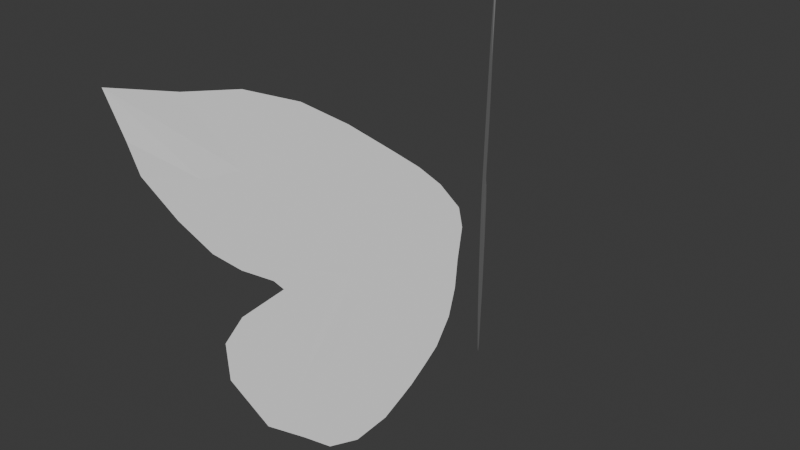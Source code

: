 # Source: Alas.blend  (saved by Blender 4.1.24; exported with 4.5.12 LTS)
import bpy
from mathutils import Matrix  # noqa: F401  (used for matrix-valued properties, if any)

bpy.ops.wm.read_factory_settings(use_empty=True)
scene = bpy.context.scene
scene.name = 'Scene'

# ---- collections
col_collection = bpy.data.collections.new('Collection'); scene.collection.children.link(col_collection)

# ---- world
world_world = bpy.data.worlds.new('World'); scene.world = world_world
world_world.use_nodes = True; world_world.node_tree.nodes.clear()
_N = world_world.node_tree.nodes; _L = world_world.node_tree.links
n0 = _N.new('ShaderNodeOutputWorld'); n0.name = 'World Output'; n0.location = (300, 300)
n1 = _N.new('ShaderNodeBackground'); n1.name = 'Background'; n1.location = (10, 300)
n1.inputs[0].default_value = (0.05088, 0.05088, 0.05088, 1.0)
_L.new(n1.outputs[0], n0.inputs[0])
n0.is_active_output = True
world_world.color = (0.05088, 0.05088, 0.05088)
world_world.use_sun_shadow = False
world_world.sun_shadow_jitter_overblur = 0.0

# ---- meshes
me_plane = bpy.data.meshes.new('Plane')
me_plane.from_pydata([(-1.32, -0.7879, -0.7411), (0.2059, -0.3961, -0.4489), (-0.8228, 0.7858, 0.4444), (0.7506, 0.6339, 0.3297), (-1.479, 0.06654, -0.09919), (-0.3413, -0.281, -0.3618), (1.197, 0.1503, -0.03588), (-0.01969, 0.88, 0.5156), (-0.3019, 0.2917, 0.07097), (-1.604, -0.5104, -0.5352), (-0.1629, -0.06629, -0.1996), (1.007, 0.4811, 0.2142), (-0.4869, 0.9114, 0.5394), (-1.085, 0.5387, 0.2577), (-0.7494, -0.5794, -0.5874), (0.9409, -0.1962, -0.2978), (0.4475, 0.7805, 0.4405), (1.49e-08, 0.5492, 0.2656), (-0.315, -0.03915, -0.1791), (-0.756, 0.2184, 0.01557), (0.5, 0.1503, -0.03588), (-0.1038, 0.1965, -0.000992), (-0.7494, -0.1124, -0.2345), (-0.5, 0.5492, 0.2656), (0.395, 0.455, 0.1944), (-1.663, -0.8572, -0.8195), (0.01495, -0.2967, -0.3737), (0.8491, 0.5759, 0.2858), (-0.6384, 0.8905, 0.5236), (-1.302, 0.3026, 0.07925), (-0.4863, -0.4223, -0.4687), (1.085, 0.008461, -0.1431), (0.2106, 0.8486, 0.4919), (4.47e-08, 0.7486, 0.4163), (-0.3019, 0.1184, -0.05998), (-1.032, 0.1346, -0.04775), (-0.01252, 0.3336, 0.1026), (-1.591, -0.2167, -0.3132), (-0.2357, -0.1186, -0.2392), (1.171, 0.3131, 0.08716), (-0.2369, 0.8905, 0.5236), (-0.9606, 0.6701, 0.357), (-1.078, -0.7365, -0.7061), (0.5078, -0.3852, -0.4406), (0.5925, 0.7125, 0.389), (-0.2363, 0.3969, 0.1505), (-0.3347, -0.1496, -0.2625), (-0.4731, 0.2131, 0.01161), (0.9403, 0.1084, -0.06753), (-0.06226, 0.2577, 0.0472), (-0.1366, 0.07556, -0.09237), (-0.2225, 0.2069, 0.006922), (0.75, -0.2486, -0.3374), (-0.7428, 0.04511, -0.1154), (-0.7428, -0.3328, -0.401), (-1.052, -0.2433, -0.3334), (-0.4928, -0.1282, -0.2463), (-0.5, 0.7486, 0.4163), (-0.7428, 0.4021, 0.1544), (-0.75, 0.5492, 0.2656), (-0.25, 0.5492, 0.2656), (0.4081, 0.5706, 0.2818), (0.3228, 0.3079, 0.08321), (0.25, 0.5492, 0.2656), (0.6647, 0.4026, 0.1548), (0.8944, 0.2922, 0.07133), (0.09249, 0.4388, 0.1821), (0.25, 0.7486, 0.4163), (-0.4797, 0.3916, 0.1465), (-1.019, 0.3183, 0.09112), (-0.75, 0.7486, 0.4163), (-0.4928, -0.2648, -0.3496), (-1.019, -0.448, -0.4881), (-1.039, -0.02819, -0.1708), (0.3234, -0.2648, -0.3496), (-0.2291, 0.04414, -0.1161), (-0.2241, 0.2815, 0.06271), (0.75, -0.04913, -0.1866), (-0.4797, 0.03988, -0.1193), (-0.25, 0.7486, 0.4163), (0.5465, 0.5235, 0.2462), (-1.403, 2.968, -0.6882), (0.2059, 2.551, -0.4146), (-0.8228, 1.32, 0.4086), (0.7506, 1.478, 0.3029), (-1.479, 2.069, -0.09231), (-0.3413, 2.431, -0.3343), (1.229, 1.982, -0.03396), (0.01677, 1.202, 0.4869), (-0.3019, 1.834, 0.0645), (-1.631, 2.663, -0.4969), (-0.1629, 2.208, -0.1848), (1.007, 1.637, 0.1965), (-0.496, 1.147, 0.524), (-1.085, 1.577, 0.2366), (-0.7494, 2.742, -0.5422), (0.9592, 2.351, -0.2804), (0.4475, 1.325, 0.405), (1.49e-08, 1.566, 0.2439), (-0.315, 2.179, -0.1659), (-0.756, 1.911, 0.01345), (0.5, 1.982, -0.03396), (-0.1038, 1.934, -0.001815), (-0.7494, 2.256, -0.217), (-0.5, 1.566, 0.2439), (0.395, 1.664, 0.1782), (-1.663, 2.999, -0.7251), (0.01495, 2.448, -0.3453), (0.8491, 1.538, 0.2624), (-0.6339, 1.191, 0.4942), (-1.302, 1.823, 0.07213), (-0.4863, 2.579, -0.4328), (1.108, 2.152, -0.148), (0.2106, 1.254, 0.4524), (2.98e-08, 1.358, 0.3828), (-0.3019, 2.015, -0.05618), (-1.032, 1.998, -0.0449), (-0.01252, 1.791, 0.09367), (-1.591, 2.364, -0.2896), (-0.2357, 2.262, -0.2213), (1.171, 1.812, 0.07942), (-0.2369, 1.172, 0.5069), (-0.9606, 1.44, 0.3281), (-1.078, 2.906, -0.6516), (0.5898, 2.54, -0.4069), (0.5925, 1.396, 0.3576), (-0.2363, 1.725, 0.1378), (-0.3347, 2.294, -0.2428), (-0.4731, 1.916, 0.009799), (0.9403, 2.025, -0.06313), (-0.06226, 1.868, 0.04021), (-0.1366, 2.06, -0.08603), (-0.2225, 1.923, 0.005478), (0.75, 2.397, -0.3118), (-0.7428, 2.091, -0.1072), (-0.7428, 2.485, -0.3705), (-1.052, 2.392, -0.3081), (-0.4928, 2.272, -0.2279), (-0.5, 1.358, 0.3828), (-0.7428, 1.719, 0.1414), (-0.75, 1.566, 0.2439), (-0.25, 1.566, 0.2439), (0.4081, 1.544, 0.2588), (0.3228, 1.818, 0.07578), (0.25, 1.566, 0.2439), (0.6647, 1.719, 0.1418), (0.8944, 1.834, 0.06484), (0.09249, 1.681, 0.1669), (0.25, 1.358, 0.3828), (-0.4797, 1.73, 0.1341), (-1.019, 1.807, 0.08307), (-0.75, 1.358, 0.3828), (-0.4928, 2.414, -0.3231), (-1.019, 2.605, -0.4507), (-1.039, 2.168, -0.1583), (0.3234, 2.414, -0.3231), (-0.2291, 2.092, -0.1079), (-0.2241, 1.846, 0.05758), (0.75, 2.19, -0.1729), (-0.4797, 2.097, -0.1109), (-0.25, 1.358, 0.3828), (0.5465, 1.593, 0.226)], [], [(80, 27, 3, 44), (79, 33, 7, 40), (78, 34, 8, 47), (77, 31, 6, 48), (76, 49, 20, 36), (75, 50, 21, 51), (74, 43, 15, 52), (73, 53, 19, 35), (72, 54, 22, 55), (71, 46, 18, 56), (70, 57, 12, 28), (69, 58, 23, 59), (68, 45, 17, 60), (67, 61, 16, 32), (66, 62, 24, 63), (65, 39, 11, 64), (62, 65, 64, 24), (20, 48, 65, 62), (48, 6, 39, 65), (45, 66, 63, 17), (8, 36, 66, 45), (36, 20, 62, 66), (33, 67, 32, 7), (17, 63, 67, 33), (63, 24, 61, 67), (58, 68, 60, 23), (19, 47, 68, 58), (47, 8, 45, 68), (29, 69, 59, 13), (4, 35, 69, 29), (35, 19, 58, 69), (41, 70, 28, 2), (13, 59, 70, 41), (59, 23, 57, 70), (54, 71, 56, 22), (14, 30, 71, 54), (30, 5, 46, 71), (25, 72, 55, 9), (0, 42, 72, 25), (42, 14, 54, 72), (37, 73, 35, 4), (9, 55, 73, 37), (55, 22, 53, 73), (50, 74, 52, 21), (10, 26, 74, 50), (26, 1, 43, 74), (46, 75, 51, 18), (5, 38, 75, 46), (38, 10, 50, 75), (34, 76, 36, 8), (18, 51, 76, 34), (51, 21, 49, 76), (49, 77, 48, 20), (21, 52, 77, 49), (52, 15, 31, 77), (53, 78, 47, 19), (22, 56, 78, 53), (56, 18, 34, 78), (57, 79, 40, 12), (23, 60, 79, 57), (60, 17, 33, 79), (61, 80, 44, 16), (24, 64, 80, 61), (64, 11, 27, 80), (161, 108, 84, 125), (160, 114, 88, 121), (159, 115, 89, 128), (158, 112, 87, 129), (157, 130, 101, 117), (156, 131, 102, 132), (155, 124, 96, 133), (154, 134, 100, 116), (153, 135, 103, 136), (152, 127, 99, 137), (151, 138, 93, 109), (150, 139, 104, 140), (149, 126, 98, 141), (148, 142, 97, 113), (147, 143, 105, 144), (146, 120, 92, 145), (143, 146, 145, 105), (101, 129, 146, 143), (129, 87, 120, 146), (126, 147, 144, 98), (89, 117, 147, 126), (117, 101, 143, 147), (114, 148, 113, 88), (98, 144, 148, 114), (144, 105, 142, 148), (139, 149, 141, 104), (100, 128, 149, 139), (128, 89, 126, 149), (110, 150, 140, 94), (85, 116, 150, 110), (116, 100, 139, 150), (122, 151, 109, 83), (94, 140, 151, 122), (140, 104, 138, 151), (135, 152, 137, 103), (95, 111, 152, 135), (111, 86, 127, 152), (106, 153, 136, 90), (81, 123, 153, 106), (123, 95, 135, 153), (118, 154, 116, 85), (90, 136, 154, 118), (136, 103, 134, 154), (131, 155, 133, 102), (91, 107, 155, 131), (107, 82, 124, 155), (127, 156, 132, 99), (86, 119, 156, 127), (119, 91, 131, 156), (115, 157, 117, 89), (99, 132, 157, 115), (132, 102, 130, 157), (130, 158, 129, 101), (102, 133, 158, 130), (133, 96, 112, 158), (134, 159, 128, 100), (103, 137, 159, 134), (137, 99, 115, 159), (138, 160, 121, 93), (104, 141, 160, 138), (141, 98, 114, 160), (142, 161, 125, 97), (105, 145, 161, 142), (145, 92, 108, 161)])
_uv = me_plane.uv_layers.new(name='UVMap')
_uv.uv.foreach_set('vector', [0.875, 0.875, 1.0, 0.875, 1.0, 1.0, 0.875, 1.0, 0.375, 0.875, 0.5, 0.875, 0.5, 1.0, 0.375, 1.0, 0.375, 0.375, 0.5, 0.375, 0.5, 0.5, 0.375, 0.5, 0.875, 0.375, 1.0, 0.375, 1.0, 0.5, 0.875, 0.5, 0.625, 0.375, 0.75, 0.375, 0.75, 0.5, 0.625, 0.5, 0.625, 0.125, 0.75, 0.125, 0.75, 0.25, 0.625, 0.25, 0.875, 0.125, 1.0, 0.125, 1.0, 0.25, 0.875, 0.25, 0.125, 0.375, 0.25, 0.375, 0.25, 0.5, 0.125, 0.5, 0.125, 0.125, 0.25, 0.125, 0.25, 0.25, 0.125, 0.25, 0.375, 0.125, 0.5, 0.125, 0.5, 0.25, 0.375, 0.25, 0.125, 0.875, 0.25, 0.875, 0.25, 1.0, 0.125, 1.0, 0.125, 0.625, 0.25, 0.625, 0.25, 0.75, 0.125, 0.75, 0.375, 0.625, 0.5, 0.625, 0.5, 0.75, 0.375, 0.75, 0.625, 0.875, 0.75, 0.875, 0.75, 1.0, 0.625, 1.0, 0.625, 0.625, 0.75, 0.625, 0.75, 0.75, 0.625, 0.75, 0.875, 0.625, 1.0, 0.625, 1.0, 0.75, 0.875, 0.75, 0.75, 0.625, 0.875, 0.625, 0.875, 0.75, 0.75, 0.75, 0.75, 0.5, 0.875, 0.5, 0.875, 0.625, 0.75, 0.625, 0.875, 0.5, 1.0, 0.5, 1.0, 0.625, 0.875, 0.625, 0.5, 0.625, 0.625, 0.625, 0.625, 0.75, 0.5, 0.75, 0.5, 0.5, 0.625, 0.5, 0.625, 0.625, 0.5, 0.625, 0.625, 0.5, 0.75, 0.5, 0.75, 0.625, 0.625, 0.625, 0.5, 0.875, 0.625, 0.875, 0.625, 1.0, 0.5, 1.0, 0.5, 0.75, 0.625, 0.75, 0.625, 0.875, 0.5, 0.875, 0.625, 0.75, 0.75, 0.75, 0.75, 0.875, 0.625, 0.875, 0.25, 0.625, 0.375, 0.625, 0.375, 0.75, 0.25, 0.75, 0.25, 0.5, 0.375, 0.5, 0.375, 0.625, 0.25, 0.625, 0.375, 0.5, 0.5, 0.5, 0.5, 0.625, 0.375, 0.625, 0.0, 0.625, 0.125, 0.625, 0.125, 0.75, 0.0, 0.75, 0.0, 0.5, 0.125, 0.5, 0.125, 0.625, 0.0, 0.625, 0.125, 0.5, 0.25, 0.5, 0.25, 0.625, 0.125, 0.625, 0.0, 0.875, 0.125, 0.875, 0.125, 1.0, 0.0, 1.0, 0.0, 0.75, 0.125, 0.75, 0.125, 0.875, 0.0, 0.875, 0.125, 0.75, 0.25, 0.75, 0.25, 0.875, 0.125, 0.875, 0.25, 0.125, 0.375, 0.125, 0.375, 0.25, 0.25, 0.25, 0.25, 0.0, 0.375, 0.0, 0.375, 0.125, 0.25, 0.125, 0.375, 0.0, 0.5, 0.0, 0.5, 0.125, 0.375, 0.125, 0.0, 0.125, 0.125, 0.125, 0.125, 0.25, 0.0, 0.25, 0.0, 0.0, 0.125, 0.0, 0.125, 0.125, 0.0, 0.125, 0.125, 0.0, 0.25, 0.0, 0.25, 0.125, 0.125, 0.125, 0.0, 0.375, 0.125, 0.375, 0.125, 0.5, 0.0, 0.5, 0.0, 0.25, 0.125, 0.25, 0.125, 0.375, 0.0, 0.375, 0.125, 0.25, 0.25, 0.25, 0.25, 0.375, 0.125, 0.375, 0.75, 0.125, 0.875, 0.125, 0.875, 0.25, 0.75, 0.25, 0.75, 0.0, 0.875, 0.0, 0.875, 0.125, 0.75, 0.125, 0.875, 0.0, 1.0, 0.0, 1.0, 0.125, 0.875, 0.125, 0.5, 0.125, 0.625, 0.125, 0.625, 0.25, 0.5, 0.25, 0.5, 0.0, 0.625, 0.0, 0.625, 0.125, 0.5, 0.125, 0.625, 0.0, 0.75, 0.0, 0.75, 0.125, 0.625, 0.125, 0.5, 0.375, 0.625, 0.375, 0.625, 0.5, 0.5, 0.5, 0.5, 0.25, 0.625, 0.25, 0.625, 0.375, 0.5, 0.375, 0.625, 0.25, 0.75, 0.25, 0.75, 0.375, 0.625, 0.375, 0.75, 0.375, 0.875, 0.375, 0.875, 0.5, 0.75, 0.5, 0.75, 0.25, 0.875, 0.25, 0.875, 0.375, 0.75, 0.375, 0.875, 0.25, 1.0, 0.25, 1.0, 0.375, 0.875, 0.375, 0.25, 0.375, 0.375, 0.375, 0.375, 0.5, 0.25, 0.5, 0.25, 0.25, 0.375, 0.25, 0.375, 0.375, 0.25, 0.375, 0.375, 0.25, 0.5, 0.25, 0.5, 0.375, 0.375, 0.375, 0.25, 0.875, 0.375, 0.875, 0.375, 1.0, 0.25, 1.0, 0.25, 0.75, 0.375, 0.75, 0.375, 0.875, 0.25, 0.875, 0.375, 0.75, 0.5, 0.75, 0.5, 0.875, 0.375, 0.875, 0.75, 0.875, 0.875, 0.875, 0.875, 1.0, 0.75, 1.0, 0.75, 0.75, 0.875, 0.75, 0.875, 0.875, 0.75, 0.875, 0.875, 0.75, 1.0, 0.75, 1.0, 0.875, 0.875, 0.875, 0.6148, 1.737, 1.482, 2.302, 1.152, 2.495, 0.7937, 2.129, 0.3107, 2.099, 0.6974, 2.505, 0.5953, 2.484, 0.3543, 2.292, 0.3854, 1.452, 0.194, 1.806, 0.2877, 1.897, 0.1929, 1.853, 0.004648, 1.819, 0.2419, 1.876, 0.8389, 1.703, 1.019, 1.547, -1.563, 4.07, -1.639, 2.449, 1.012, 1.643, 0.06934, 2.494, 0.4152, 1.795, 0.4925, 1.467, 0.3664, 2.895, 0.2629, 2.888, 0.5694, 1.05, -1.384, 1.166, 0.7069, 1.252, 0.7196, 1.397, 0.02745, 1.297, 0.2656, 1.452, 0.2007, 1.538, -0.1052, 1.443, 0.1839, 0.9697, 0.2641, 1.153, 0.2171, 1.285, 0.1067, 1.02, 0.3559, 1.346, 0.3991, 1.731, 0.4118, 1.444, 0.331, 1.391, -1.518, 3.485, -0.124, 2.122, 0.02561, 2.239, -0.4397, 2.45, -0.5332, 1.461, -0.9747, 1.884, 0.25, 1.685, -0.00265, 1.809, -0.7178, 1.812, -0.6554, 1.848, 0.5, 1.685, 0.375, 1.685, 0.6479, 2.138, 0.7464, 2.07, 0.6582, 2.099, 0.7613, 2.498, -0.4576, 2.222, 0.1731, 1.569, 0.7, 1.893, 0.5996, 1.791, 1.573, 1.718, 1.347, 1.683, 1.665, 1.936, 1.461, 2.122, 0.1731, 1.569, 1.573, 1.718, 1.461, 2.122, 0.7, 1.893, 1.012, 1.643, 1.019, 1.547, 1.573, 1.718, 0.1731, 1.569, 1.019, 1.547, 0.8389, 1.703, 1.347, 1.683, 1.573, 1.718, -0.6554, 1.848, -0.4576, 2.222, 0.5996, 1.791, 0.5, 1.685, 0.2877, 1.897, 0.06934, 2.494, -0.4576, 2.222, -0.6554, 1.848, 0.06934, 2.494, 1.012, 1.643, 0.1731, 1.569, -0.4576, 2.222, 0.6974, 2.505, 0.6479, 2.138, 0.7613, 2.498, 0.5953, 2.484, 0.5, 1.685, 0.5996, 1.791, 0.6479, 2.138, 0.6974, 2.505, 0.5996, 1.791, 0.7, 1.893, 0.7464, 2.07, 0.6479, 2.138, -0.9747, 1.884, -0.7178, 1.812, 0.375, 1.685, 0.25, 1.685, 0.2007, 1.538, 0.1929, 1.853, -0.7178, 1.812, -0.9747, 1.884, 0.1929, 1.853, 0.2877, 1.897, -0.6554, 1.848, -0.7178, 1.812, -0.3512, 1.536, -0.5332, 1.461, -0.00265, 1.809, -0.5556, 1.695, -0.1471, 1.419, -0.1052, 1.443, -0.5332, 1.461, -0.3512, 1.536, -0.1052, 1.443, 0.2007, 1.538, -0.9747, 1.884, -0.5332, 1.461, -0.4316, 2.24, -1.518, 3.485, -0.4397, 2.45, -1.644, 3.612, -0.5556, 1.695, -0.00265, 1.809, -1.518, 3.485, -0.4316, 2.24, -0.00265, 1.809, 0.25, 1.685, -0.124, 2.122, -1.518, 3.485, 0.2641, 1.153, 0.3559, 1.346, 0.331, 1.391, 0.2171, 1.285, 0.178, 0.7415, 0.3754, 1.29, 0.3559, 1.346, 0.2641, 1.153, 0.3754, 1.29, 0.4948, 1.307, 0.3991, 1.731, 0.3559, 1.346, 0.05872, 0.9373, 0.1839, 0.9697, 0.1067, 1.02, 0.03219, 1.042, 0.1155, 0.9136, 0.1981, 0.872, 0.1839, 0.9697, 0.05872, 0.9373, 0.1981, 0.872, 0.178, 0.7415, 0.2641, 1.153, 0.1839, 0.9697, -0.04604, 1.175, 0.02745, 1.297, -0.1052, 1.443, -0.1471, 1.419, 0.03219, 1.042, 0.1067, 1.02, 0.02745, 1.297, -0.04604, 1.175, 0.1067, 1.02, 0.2171, 1.285, 0.2656, 1.452, 0.02745, 1.297, 0.4925, 1.467, 0.5694, 1.05, 0.7196, 1.397, 0.3664, 2.895, 0.483, 1.303, 0.4692, 0.7967, 0.5694, 1.05, 0.4925, 1.467, 0.4692, 0.7967, -0.5166, 0.9328, -1.384, 1.166, 0.5694, 1.05, 0.3991, 1.731, 0.4152, 1.795, 0.2629, 2.888, 0.4118, 1.444, 0.4948, 1.307, 0.5408, 1.355, 0.4152, 1.795, 0.3991, 1.731, 0.5408, 1.355, 0.483, 1.303, 0.4925, 1.467, 0.4152, 1.795, 0.194, 1.806, -1.563, 4.07, 0.06934, 2.494, 0.2877, 1.897, 0.4118, 1.444, 0.2629, 2.888, -1.563, 4.07, 0.194, 1.806, 0.2629, 2.888, 0.3664, 2.895, -1.639, 2.449, -1.563, 4.07, -1.639, 2.449, 0.004648, 1.819, 1.019, 1.547, 1.012, 1.643, 0.3664, 2.895, 0.7196, 1.397, 0.004648, 1.819, -1.639, 2.449, 0.7196, 1.397, 0.7069, 1.252, 0.2419, 1.876, 0.004648, 1.819, 0.2656, 1.452, 0.3854, 1.452, 0.1929, 1.853, 0.2007, 1.538, 0.2171, 1.285, 0.331, 1.391, 0.3854, 1.452, 0.2656, 1.452, 0.331, 1.391, 0.4118, 1.444, 0.194, 1.806, 0.3854, 1.452, -0.124, 2.122, 0.3107, 2.099, 0.3543, 2.292, 0.02561, 2.239, 0.25, 1.685, 0.375, 1.685, 0.3107, 2.099, -0.124, 2.122, 0.375, 1.685, 0.5, 1.685, 0.6974, 2.505, 0.3107, 2.099, 0.7464, 2.07, 0.6148, 1.737, 0.7937, 2.129, 0.6582, 2.099, 0.7, 1.893, 1.461, 2.122, 0.6148, 1.737, 0.7464, 2.07, 1.461, 2.122, 1.665, 1.936, 1.482, 2.302, 0.6148, 1.737])
me_plane.update()

# ---- objects
ob_empty = bpy.data.objects.new('Empty', None)
ob_plane = bpy.data.objects.new('Plane', me_plane)

# ---- transforms, parenting, visibility, modifiers, constraints
ob_empty.location = (0.0, 0.0, 0.0)
ob_empty.rotation_euler = (1.571, -0.0, 1.571)
ob_empty.empty_display_type = 'IMAGE'
ob_empty.empty_display_size = 5.0
ob_plane.location = (-2.915e-18, -0.7876, -0.01313)
ob_plane.rotation_euler = (-0.0, 1.571, 0.0)

# ---- collection membership
col_collection.objects.link(ob_empty)
col_collection.objects.link(ob_plane)

# ---- scene / render settings (as saved in the file)
scene.frame_start = 1; scene.frame_end = 250; scene.frame_set(1)
scene.render.engine = 'BLENDER_EEVEE_NEXT'
scene.cycles.sampling_pattern = 'TABULATED_SOBOL'
scene.eevee.ray_tracing_options.trace_max_roughness = 0.0
bpy.context.view_layer.update()

# ---- added for rendering (the .blend has no active camera and no usable light): camera, sun
cam_auto = bpy.data.cameras.new('AutoCamera')
cam_auto.lens = 50.0
cam_auto.sensor_width = 36.0
cam_auto.clip_end = 1000.0
ob_auto_camera = bpy.data.objects.new('AutoCamera', cam_auto)
scene.collection.objects.link(ob_auto_camera)
ob_auto_camera.location = (4.49359, -5.27707, 3.91112)
ob_auto_camera.rotation_euler = (1.09748, -7.21219e-08, 0.694738)
scene.camera = ob_auto_camera
light_auto_sun = bpy.data.lights.new('AutoSun', 'SUN')
light_auto_sun.energy = 3.0
light_auto_sun.angle = 0.0523599
ob_auto_sun = bpy.data.objects.new('AutoSun', light_auto_sun)
scene.collection.objects.link(ob_auto_sun)
ob_auto_sun.rotation_euler = (0.872665, 0.174533, 0.523599)
bpy.context.view_layer.update()
